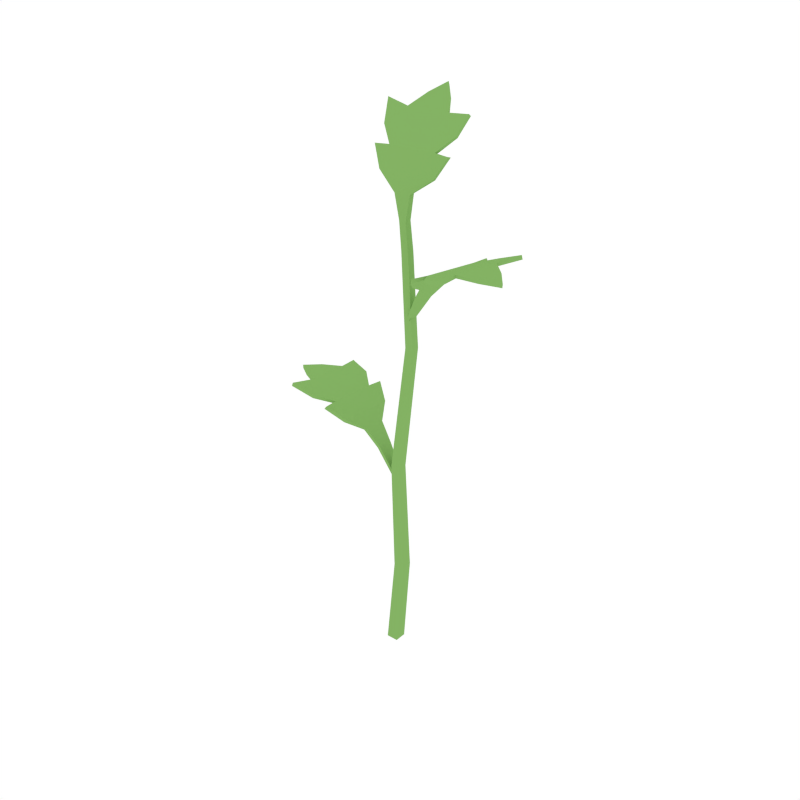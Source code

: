 # Source: Tomato_2.blend  (saved by Blender 2.79.0; exported with 4.5.12 LTS)
import bpy
from mathutils import Matrix  # noqa: F401  (used for matrix-valued properties, if any)

bpy.ops.wm.read_factory_settings(use_empty=True)
scene = bpy.context.scene
scene.name = 'Scene'

# ---- collections
col_collection_1 = bpy.data.collections.new('Collection 1'); scene.collection.children.link(col_collection_1)

# ---- materials (node trees are filled in below, after node groups)
mat_green = bpy.data.materials.new('Green')
mat_green.alpha_threshold = 0.0
mat_green.diffuse_color = (0.2316, 0.448, 0.1265, 1.0)
mat_green.roughness = 0.5

# ---- material node trees

# ---- world
world_world = bpy.data.worlds.new('World'); scene.world = world_world
world_world.color = (1.0, 1.0, 1.0)
world_world.use_sun_shadow = False
world_world.sun_shadow_jitter_overblur = 0.0
world_world.cycles.sampling_method = 'NONE'
world_world.cycles.sample_map_resolution = 256

# ---- meshes
me_cylinder_002 = bpy.data.meshes.new('Cylinder.002')
me_cylinder_002.from_pydata([(-0.1562, -0.003211, 0.3758), (-0.1385, -0.04956, 0.3817), (-0.1066, -0.04198, 0.3703), (-0.08343, -0.04471, 0.3631), (-0.08303, -0.02368, 0.3626), (-0.04414, -0.009364, 0.3301), (-0.0598, -0.03189, 0.3454), (-0.02242, -0.006616, 0.3085), (0.007946, -0.006155, 0.2675), (-0.156, 0.02892, 0.3749), (-0.1352, 0.06928, 0.3741), (-0.106, 0.06415, 0.3675), (-0.0828, 0.06494, 0.3602), (-0.08264, 0.04391, 0.3608), (-0.05933, 0.04858, 0.3432), (-0.04414, 0.0232, 0.3295), (-0.1319, 0.04177, 0.3767), (0.00836, 0.005958, 0.2667), (-0.02235, 0.01521, 0.3078), (-0.1322, -0.01738, 0.3783), (-0.1369, -0.04919, 0.3868), (-0.157, -0.002844, 0.3808), (-0.1307, -0.01738, 0.3822), (-0.1052, -0.04165, 0.3749), (-0.08021, -0.04441, 0.3673), (-0.04008, -0.009169, 0.3324), (-0.0824, -0.02343, 0.3666), (-0.05696, -0.03166, 0.3492), (-0.01872, -0.006524, 0.3109), (0.0111, -0.005976, 0.2706), (-0.1336, 0.06965, 0.3792), (-0.1569, 0.02938, 0.38), (-0.1303, 0.04234, 0.3806), (-0.1046, 0.06448, 0.372), (-0.07958, 0.06518, 0.3644), (-0.0401, 0.0232, 0.3318), (-0.08201, 0.04427, 0.3648), (-0.05649, 0.04886, 0.3471), (-0.01861, 0.01533, 0.3103), (0.01157, 0.006173, 0.2696), (-0.1781, 0.01292, 0.3733), (-0.179, 0.01333, 0.3783), (0.005658, 0.004727, 0.631), (0.009967, 0.004622, 0.1348), (0.02528, 0.00461, 0.1348), (0.02529, -0.01071, 0.1348), (0.01447, 0.006464, 0.4626), (0.005803, 0.01437, 0.6309), (0.01553, 0.01457, 0.6308), (0.01541, 0.004956, 0.6308), (0.01448, 0.01804, 0.4626), (0.02605, 0.01804, 0.4626), (0.02607, 0.006493, 0.4626), (0.009992, -0.01073, 0.1348), (-0.01017, -0.002812, -0.006989), (-0.01021, 0.01438, -0.006935), (0.006978, -0.002807, -0.006932), (0.006941, 0.01438, -0.006883), (0.008387, 0.005614, 0.5912), (0.008665, 0.01597, 0.5911), (0.01896, 0.01616, 0.5911), (0.0188, 0.005908, 0.5911), (0.002934, 0.004895, 0.2911), (0.01647, 0.00492, 0.2911), (0.01648, -0.008593, 0.2911), (0.002968, -0.008587, 0.2911), (0.1802, -0.02739, 0.6094), (0.1753, 0.02196, 0.6153), (0.1426, 0.023, 0.6039), (0.1209, 0.03171, 0.5967), (0.115, 0.01153, 0.5962), (0.0737, 0.007895, 0.5637), (0.09471, 0.02553, 0.579), (0.05202, 0.01093, 0.5421), (0.02127, 0.01555, 0.5012), (0.1716, -0.05835, 0.6085), (0.141, -0.09186, 0.6077), (0.1142, -0.07927, 0.6011), (0.09155, -0.07394, 0.5938), (0.0969, -0.05361, 0.5944), (0.07318, -0.05201, 0.5768), (0.06517, -0.02353, 0.5631), (0.145, -0.06444, 0.6103), (0.01902, 0.006862, 0.5003), (0.04623, -0.01011, 0.5415), (0.1608, -0.007438, 0.6119), (0.1737, 0.02203, 0.6204), (0.181, -0.02798, 0.6145), (0.1593, -0.007038, 0.6158), (0.1411, 0.02306, 0.6085), (0.1177, 0.03227, 0.6009), (0.06973, 0.008771, 0.566), (0.1143, 0.01144, 0.6002), (0.09191, 0.02605, 0.5828), (0.04842, 0.01181, 0.5445), (0.01818, 0.01621, 0.5044), (0.1393, -0.09179, 0.6128), (0.1723, -0.05903, 0.6136), (0.1433, -0.06458, 0.6142), (0.1127, -0.0792, 0.6057), (0.08837, -0.07333, 0.598), (0.06128, -0.02248, 0.5654), (0.0962, -0.05378, 0.5984), (0.07037, -0.05153, 0.5807), (0.0426, -0.009247, 0.5439), (0.01587, 0.007494, 0.5032), (0.1971, -0.04869, 0.6069), (0.1979, -0.04933, 0.6119), (-0.00629, 0.07602, 0.7678), (-0.05201, 0.05708, 0.7611), (-0.04335, 0.03851, 0.7331), (-0.04527, 0.02414, 0.7134), (-0.02425, 0.02469, 0.7132), (-0.003446, 0.01456, 0.6642), (-0.03165, 0.01614, 0.6853), (0.02583, 0.07727, 0.7677), (0.06687, 0.06222, 0.7555), (0.06275, 0.04262, 0.7327), (0.06433, 0.02838, 0.713), (0.04332, 0.02731, 0.7129), (0.04879, 0.01926, 0.685), (0.01885, 0.01675, 0.6644), (0.0395, 0.05722, 0.755), (-0.01963, 0.05493, 0.7553), (-0.05158, 0.05276, 0.7642), (-0.005954, 0.07371, 0.7724), (-0.01958, 0.05134, 0.7575), (-0.04296, 0.03463, 0.7359), (-0.04486, 0.01907, 0.7148), (-0.003217, 0.006533, 0.6636), (-0.02397, 0.02179, 0.7161), (-0.03132, 0.01156, 0.6868), (0.0673, 0.0579, 0.7586), (0.02626, 0.07496, 0.7723), (0.04012, 0.05365, 0.7572), (0.06313, 0.03874, 0.7354), (0.06469, 0.02332, 0.7144), (0.01895, 0.008696, 0.6639), (0.0437, 0.02441, 0.7158), (0.04917, 0.01468, 0.6864), (0.009079, 0.09553, 0.7792), (0.009463, 0.09322, 0.7838)], [], [(22, 19, 1, 20), (27, 6, 5, 25), (2, 23, 20, 1), (11, 2, 19, 16), (23, 26, 36, 33), (19, 0, 9, 16), (31, 21, 22, 32), (10, 11, 16), (20, 23, 22), (12, 14, 13), (37, 27, 25, 35), (14, 15, 5, 6), (8, 7, 18, 17), (36, 26, 27, 37), (15, 18, 7, 5), (14, 12, 34, 37), (6, 3, 4), (23, 33, 32, 22), (13, 14, 6, 4), (2, 11, 13, 4), (32, 16, 9, 31), (26, 4, 3, 24), (31, 9, 40, 41), (28, 7, 8, 29), (34, 12, 13, 36), (23, 2, 4, 26), (21, 0, 19, 22), (35, 15, 14, 37), (33, 30, 32), (37, 34, 36), (30, 10, 16, 32), (38, 18, 15, 35), (25, 5, 7, 28), (39, 17, 18, 38), (11, 10, 30, 33), (36, 13, 11, 33), (6, 27, 24, 3), (29, 39, 38, 28), (24, 27, 26), (35, 25, 28, 38), (2, 1, 19), (9, 0, 40), (0, 21, 41, 40), (21, 31, 41), (42, 47, 59, 58), (47, 48, 60, 59), (61, 58, 46, 52), (48, 49, 61, 60), (49, 42, 58, 61), (60, 61, 52, 51), (59, 60, 51, 50), (52, 46, 65, 64), (58, 59, 50, 46), (51, 52, 64, 63), (62, 63, 44, 43), (50, 51, 63, 62), (65, 62, 43, 53), (46, 50, 62, 65), (63, 64, 45, 44), (53, 43, 55, 54), (64, 65, 53, 45), (43, 44, 57, 55), (44, 45, 56, 57), (45, 53, 54, 56), (88, 85, 67, 86), (93, 72, 71, 91), (68, 89, 86, 67), (77, 68, 85, 82), (89, 92, 102, 99), (85, 66, 75, 82), (97, 87, 88, 98), (76, 77, 82), (86, 89, 88), (78, 80, 79), (103, 93, 91, 101), (80, 81, 71, 72), (74, 73, 84, 83), (102, 92, 93, 103), (81, 84, 73, 71), (80, 78, 100, 103), (72, 69, 70), (89, 99, 98, 88), (79, 80, 72, 70), (68, 77, 79, 70), (98, 82, 75, 97), (92, 70, 69, 90), (97, 75, 106, 107), (94, 73, 74, 95), (100, 78, 79, 102), (89, 68, 70, 92), (87, 66, 85, 88), (101, 81, 80, 103), (99, 96, 98), (103, 100, 102), (96, 76, 82, 98), (104, 84, 81, 101), (91, 71, 73, 94), (105, 83, 84, 104), (77, 76, 96, 99), (102, 79, 77, 99), (72, 93, 90, 69), (95, 105, 104, 94), (90, 93, 92), (101, 91, 94, 104), (68, 67, 85), (75, 66, 106), (66, 87, 107, 106), (87, 97, 107), (126, 123, 109, 124), (131, 114, 113, 129), (110, 127, 124, 109), (117, 110, 123, 122), (127, 130, 138, 135), (123, 108, 115, 122), (133, 125, 126, 134), (116, 117, 122), (124, 127, 126), (118, 120, 119), (139, 131, 129, 137), (120, 121, 113, 114), (138, 130, 131, 139), (120, 118, 136, 139), (114, 111, 112), (127, 135, 134, 126), (119, 120, 114, 112), (110, 117, 119, 112), (134, 122, 115, 133), (130, 112, 111, 128), (133, 115, 140, 141), (136, 118, 119, 138), (127, 110, 112, 130), (125, 108, 123, 126), (137, 121, 120, 139), (135, 132, 134), (139, 136, 138), (132, 116, 122, 134), (117, 116, 132, 135), (138, 119, 117, 135), (114, 131, 128, 111), (128, 131, 130), (110, 109, 123), (115, 108, 140), (108, 125, 141, 140), (125, 133, 141), (129, 113, 47, 42), (113, 121, 48, 47), (137, 129, 42, 49), (121, 137, 49, 48)])
me_cylinder_002.materials.append(mat_green)
me_cylinder_002.use_remesh_preserve_volume = False
me_cylinder_002.use_remesh_preserve_attributes = False
me_cylinder_002.use_mirror_vertex_groups = False
me_cylinder_002.update()

# ---- objects
ob_tomato_2 = bpy.data.objects.new('Tomato_2', me_cylinder_002)

# ---- transforms, parenting, visibility, modifiers, constraints
ob_tomato_2.location = (0.0, 0.0, 0.0)
ob_tomato_2.lineart.crease_threshold = 0.0

# ---- collection membership
col_collection_1.objects.link(ob_tomato_2)

# ---- scene / render settings (as saved in the file)
scene.frame_start = 1; scene.frame_end = 250; scene.frame_set(0)
scene.render.engine = 'CYCLES'
scene.render.resolution_x = 1000
scene.render.resolution_y = 1000
scene.render.dither_intensity = 0.0
scene.cycles.samples = 200
scene.cycles.sampling_pattern = 'TABULATED_SOBOL'
scene.cycles.light_sampling_threshold = 0.0
scene.cycles.use_adaptive_sampling = False
scene.cycles.use_light_tree = False
scene.cycles.caustics_reflective = False
scene.cycles.caustics_refractive = False
scene.cycles.blur_glossy = 0.0
scene.cycles.max_bounces = 2
scene.cycles.pixel_filter_type = 'GAUSSIAN'
scene.cycles.sample_clamp_indirect = 0.0
scene.view_settings.view_transform = 'Standard'
bpy.context.view_layer.update()

# ---- added for rendering (the .blend has no active camera): camera
cam_auto = bpy.data.cameras.new('AutoCamera')
cam_auto.lens = 50.0
cam_auto.sensor_width = 36.0
cam_auto.clip_end = 1000.0
ob_auto_camera = bpy.data.objects.new('AutoCamera', cam_auto)
scene.collection.objects.link(ob_auto_camera)
ob_auto_camera.location = (0.838284, -0.992764, 1.05148)
ob_auto_camera.rotation_euler = (1.09748, -7.21219e-08, 0.694738)
scene.camera = ob_auto_camera
bpy.context.view_layer.update()
